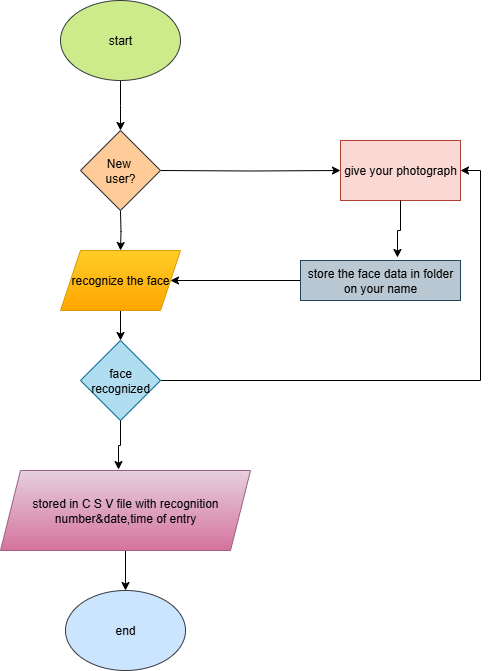

The diagram above was exported from draw.io. Its source (the exported page's mxGraphModel, read from the mxfile embedded in the PNG):
<mxGraphModel dx="872" dy="473" grid="1" gridSize="10" guides="1" tooltips="1" connect="1" arrows="1" fold="1" page="1" pageScale="1" pageWidth="827" pageHeight="1169" math="0" shadow="0">
  <root>
    <mxCell id="0" />
    <mxCell id="1" parent="0" />
    <mxCell id="bX3l8TMJJ--y4T1eM4B3-3" style="edgeStyle=orthogonalEdgeStyle;rounded=0;orthogonalLoop=1;jettySize=auto;html=1;exitX=0.5;exitY=1;exitDx=0;exitDy=0;" edge="1" parent="1" source="bX3l8TMJJ--y4T1eM4B3-1">
      <mxGeometry relative="1" as="geometry">
        <mxPoint x="400" y="140" as="targetPoint" />
      </mxGeometry>
    </mxCell>
    <mxCell id="bX3l8TMJJ--y4T1eM4B3-1" value="start" style="ellipse;whiteSpace=wrap;html=1;fillColor=#cdeb8b;strokeColor=#36393d;" vertex="1" parent="1">
      <mxGeometry x="340" y="10" width="120" height="80" as="geometry" />
    </mxCell>
    <mxCell id="bX3l8TMJJ--y4T1eM4B3-5" style="edgeStyle=orthogonalEdgeStyle;rounded=0;orthogonalLoop=1;jettySize=auto;html=1;exitX=0.5;exitY=1;exitDx=0;exitDy=0;entryX=0.5;entryY=0;entryDx=0;entryDy=0;" edge="1" parent="1" target="bX3l8TMJJ--y4T1eM4B3-4">
      <mxGeometry relative="1" as="geometry">
        <mxPoint x="400" y="220" as="sourcePoint" />
      </mxGeometry>
    </mxCell>
    <mxCell id="bX3l8TMJJ--y4T1eM4B3-13" style="edgeStyle=orthogonalEdgeStyle;rounded=0;orthogonalLoop=1;jettySize=auto;html=1;exitX=1;exitY=0.5;exitDx=0;exitDy=0;" edge="1" parent="1" target="bX3l8TMJJ--y4T1eM4B3-11">
      <mxGeometry relative="1" as="geometry">
        <mxPoint x="440" y="180" as="sourcePoint" />
      </mxGeometry>
    </mxCell>
    <mxCell id="bX3l8TMJJ--y4T1eM4B3-8" style="edgeStyle=orthogonalEdgeStyle;rounded=0;orthogonalLoop=1;jettySize=auto;html=1;exitX=0.5;exitY=1;exitDx=0;exitDy=0;entryX=0.5;entryY=0;entryDx=0;entryDy=0;" edge="1" parent="1" source="bX3l8TMJJ--y4T1eM4B3-4" target="bX3l8TMJJ--y4T1eM4B3-7">
      <mxGeometry relative="1" as="geometry" />
    </mxCell>
    <mxCell id="bX3l8TMJJ--y4T1eM4B3-4" value="recognize the face" style="shape=parallelogram;perimeter=parallelogramPerimeter;whiteSpace=wrap;html=1;fixedSize=1;fillColor=#ffcd28;strokeColor=#d79b00;gradientColor=#ffa500;" vertex="1" parent="1">
      <mxGeometry x="340" y="260" width="120" height="60" as="geometry" />
    </mxCell>
    <mxCell id="bX3l8TMJJ--y4T1eM4B3-18" style="edgeStyle=orthogonalEdgeStyle;rounded=0;orthogonalLoop=1;jettySize=auto;html=1;exitX=1;exitY=0.5;exitDx=0;exitDy=0;entryX=1;entryY=0.5;entryDx=0;entryDy=0;" edge="1" parent="1" source="bX3l8TMJJ--y4T1eM4B3-7" target="bX3l8TMJJ--y4T1eM4B3-11">
      <mxGeometry relative="1" as="geometry" />
    </mxCell>
    <mxCell id="bX3l8TMJJ--y4T1eM4B3-7" value="face recognized" style="rhombus;whiteSpace=wrap;html=1;fillColor=#b1ddf0;strokeColor=#10739e;" vertex="1" parent="1">
      <mxGeometry x="360" y="350" width="80" height="80" as="geometry" />
    </mxCell>
    <mxCell id="bX3l8TMJJ--y4T1eM4B3-11" value="give your photograph" style="rounded=0;whiteSpace=wrap;html=1;fillColor=#fad9d5;strokeColor=#ae4132;" vertex="1" parent="1">
      <mxGeometry x="620" y="150" width="120" height="60" as="geometry" />
    </mxCell>
    <mxCell id="bX3l8TMJJ--y4T1eM4B3-15" style="edgeStyle=orthogonalEdgeStyle;rounded=0;orthogonalLoop=1;jettySize=auto;html=1;exitX=0;exitY=0.5;exitDx=0;exitDy=0;" edge="1" parent="1" source="bX3l8TMJJ--y4T1eM4B3-12" target="bX3l8TMJJ--y4T1eM4B3-4">
      <mxGeometry relative="1" as="geometry" />
    </mxCell>
    <mxCell id="bX3l8TMJJ--y4T1eM4B3-12" value="store the face data in folder on your name" style="rounded=0;whiteSpace=wrap;html=1;fillColor=#bac8d3;strokeColor=#23445d;" vertex="1" parent="1">
      <mxGeometry x="580" y="270" width="160" height="40" as="geometry" />
    </mxCell>
    <mxCell id="bX3l8TMJJ--y4T1eM4B3-16" style="edgeStyle=orthogonalEdgeStyle;rounded=0;orthogonalLoop=1;jettySize=auto;html=1;exitX=0.5;exitY=1;exitDx=0;exitDy=0;entryX=0.606;entryY=-0.075;entryDx=0;entryDy=0;entryPerimeter=0;" edge="1" parent="1" source="bX3l8TMJJ--y4T1eM4B3-11" target="bX3l8TMJJ--y4T1eM4B3-12">
      <mxGeometry relative="1" as="geometry" />
    </mxCell>
    <mxCell id="bX3l8TMJJ--y4T1eM4B3-23" style="edgeStyle=orthogonalEdgeStyle;rounded=0;orthogonalLoop=1;jettySize=auto;html=1;exitX=0.5;exitY=1;exitDx=0;exitDy=0;entryX=0.5;entryY=0;entryDx=0;entryDy=0;" edge="1" parent="1" source="bX3l8TMJJ--y4T1eM4B3-20" target="bX3l8TMJJ--y4T1eM4B3-22">
      <mxGeometry relative="1" as="geometry" />
    </mxCell>
    <mxCell id="bX3l8TMJJ--y4T1eM4B3-20" value="stored in C S V file with recognition number&amp;amp;date,time of entry" style="shape=parallelogram;perimeter=parallelogramPerimeter;whiteSpace=wrap;html=1;fixedSize=1;fillColor=#e6d0de;gradientColor=#d5739d;strokeColor=#996185;" vertex="1" parent="1">
      <mxGeometry x="280" y="480" width="250" height="80" as="geometry" />
    </mxCell>
    <mxCell id="bX3l8TMJJ--y4T1eM4B3-21" style="edgeStyle=orthogonalEdgeStyle;rounded=0;orthogonalLoop=1;jettySize=auto;html=1;exitX=0.5;exitY=1;exitDx=0;exitDy=0;entryX=0.472;entryY=-0.012;entryDx=0;entryDy=0;entryPerimeter=0;" edge="1" parent="1" source="bX3l8TMJJ--y4T1eM4B3-7" target="bX3l8TMJJ--y4T1eM4B3-20">
      <mxGeometry relative="1" as="geometry" />
    </mxCell>
    <mxCell id="bX3l8TMJJ--y4T1eM4B3-22" value="end" style="ellipse;whiteSpace=wrap;html=1;fillColor=#cce5ff;strokeColor=#36393d;" vertex="1" parent="1">
      <mxGeometry x="345" y="600" width="120" height="80" as="geometry" />
    </mxCell>
    <mxCell id="bX3l8TMJJ--y4T1eM4B3-24" value="New&amp;nbsp;&lt;div&gt;user?&lt;/div&gt;" style="rhombus;whiteSpace=wrap;html=1;fillColor=#ffcc99;strokeColor=#36393d;" vertex="1" parent="1">
      <mxGeometry x="360" y="140" width="80" height="80" as="geometry" />
    </mxCell>
  </root>
</mxGraphModel>